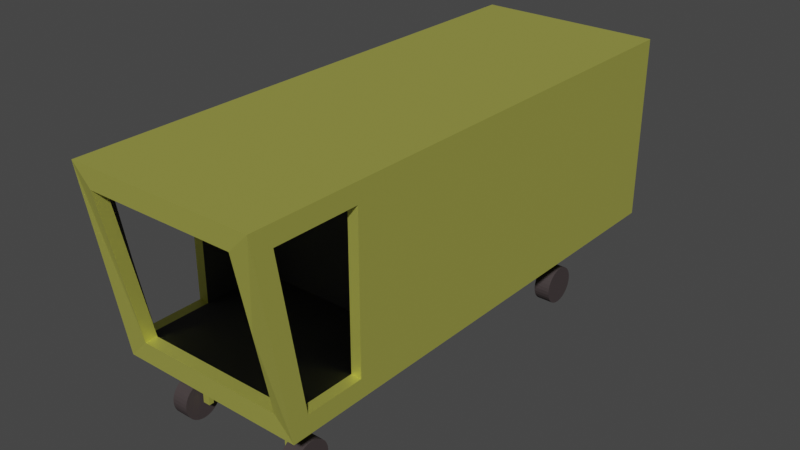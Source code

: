 # Source: FlyingBrick.blend  (saved by Blender 3.0.1; exported with 4.5.12 LTS)
import bpy
from mathutils import Matrix  # noqa: F401  (used for matrix-valued properties, if any)

bpy.ops.wm.read_factory_settings(use_empty=True)
scene = bpy.context.scene
scene.name = 'Scene'

# ---- collections
col_collection = bpy.data.collections.new('Collection'); scene.collection.children.link(col_collection)

# ---- materials (node trees are filled in below, after node groups)
mat_fuselage = bpy.data.materials.new('Fuselage')
mat_fuselage.use_backface_culling = True
mat_fuselage.use_transparent_shadow = False
mat_window = bpy.data.materials.new('Window')
mat_window.surface_render_method = 'BLENDED'
mat_window.blend_method = 'BLEND'
mat_window.use_backface_culling = True
mat_window.use_transparent_shadow = False
mat_rubber = bpy.data.materials.new('Rubber')
mat_rubber.use_transparent_shadow = False
mat_cockpit_interior = bpy.data.materials.new('Cockpit interior')
mat_cockpit_interior.use_backface_culling = True
mat_cockpit_interior.use_transparent_shadow = False

# ---- node groups
ng_gltf_settings = bpy.data.node_groups.new('glTF Settings', 'ShaderNodeTree')
_s = ng_gltf_settings.interface.new_socket(name='Occlusion', in_out='INPUT', socket_type='NodeSocketFloat')
_s.default_value = 1.0
_N = ng_gltf_settings.nodes; _L = ng_gltf_settings.links
n0 = _N.new('NodeGroupInput'); n0.name = 'Group Input'; n0.location = (0, 0)

# ---- material node trees
mat_fuselage.use_nodes = True; mat_fuselage.node_tree.nodes.clear()
_N = mat_fuselage.node_tree.nodes; _L = mat_fuselage.node_tree.links
n0 = _N.new('ShaderNodeOutputMaterial'); n0.name = 'Material Output'; n0.location = (300, 300)
n1 = _N.new('ShaderNodeBsdfPrincipled'); n1.name = 'bsdf'; n1.location = (0, 400)
n1.label = 'bsdf'
n1.distribution = 'GGX'
n1.subsurface_method = 'BURLEY'
n1.inputs[0].default_value = (0.7977, 0.8, 0.159, 1.0)
n1.inputs[1].default_value = 0.7189
n1.inputs[3].default_value = 1.45
n1.inputs[27].default_value = (0.0, 0.0, 0.0, 1.0)
n1.inputs[28].default_value = 1.0
n2 = _N.new('ShaderNodeUVMap'); n2.name = 'UV'; n2.location = (-3000, 500)
n2.label = 'UV'
n3 = _N.new('ShaderNodeTexImage'); n3.name = 'albedo'; n3.location = (-1000, 500)
n3.label = 'albedo'
n4 = _N.new('ShaderNodeRGB'); n4.name = 'albedo_tint'; n4.location = (-900, 550)
n4.label = 'albedo_tint'
n4.hide = True
n4.outputs[0].default_value = (1.0, 1.0, 1.0, 1.0)
n5 = _N.new('ShaderNodeMix'); n5.name = 'albedo_tint_mix'; n5.location = (-650, 520)
n5.label = 'albedo_tint_mix'
n5.hide = True
n5.data_type = 'RGBA'
n5.blend_type = 'MULTIPLY'
n5.inputs[0].default_value = 1.0
n6 = _N.new('ShaderNodeMix'); n6.name = 'albedo_detail_mix'; n6.location = (-450, 520)
n6.label = 'albedo_detail_mix'
n6.hide = True
n6.data_type = 'RGBA'
n6.inputs[0].default_value = 0.0
n6.inputs[7].default_value = (1.0, 1.0, 1.0, 1.0)
n7 = _N.new('ShaderNodeMath'); n7.name = 'alpha_multiply'; n7.location = (-450, 150)
n7.label = 'alpha_multiply'
n7.hide = True
n7.operation = 'MULTIPLY'
n7.inputs[1].default_value = 1.0
n7.inputs[2].default_value = 0.0
n8 = _N.new('ShaderNodeTexImage'); n8.name = 'metallic'; n8.location = (-1000, 220)
n8.label = 'metallic'
n9 = _N.new('ShaderNodeMix'); n9.name = 'metallic_detail_mix'; n9.location = (-650, 195)
n9.label = 'metallic_detail_mix'
n9.hide = True
n9.data_type = 'RGBA'
n9.inputs[0].default_value = 0.0
n10 = _N.new('ShaderNodeSeparateColor'); n10.name = 'metallic_sep'; n10.location = (-450, 195)
n10.label = 'metallic_sep'
n10.hide = True
n11 = _N.new('ShaderNodeGroup'); n11.name = 'Group'; n11.location = (0, 550)
n11.width = 200
n11.node_tree = ng_gltf_settings
n12 = _N.new('ShaderNodeTexImage'); n12.name = 'normal'; n12.location = (-1000, -400)
n12.label = 'normal'
n13 = _N.new('ShaderNodeNormalMap'); n13.name = 'normal_map_node'; n13.location = (-450, -430)
n13.label = 'normal_map_node'
n13.hide = True
n14 = _N.new('ShaderNodeMix'); n14.name = 'normal_detail_mix'; n14.location = (-650, -426)
n14.label = 'normal_detail_mix'
n14.hide = True
n14.data_type = 'RGBA'
n14.clamp_result = True
n14.inputs[0].default_value = 0.0
n15 = _N.new('ShaderNodeTexImage'); n15.name = 'emissive'; n15.location = (-1000, -120)
n15.label = 'emissive'
n16 = _N.new('ShaderNodeRGB'); n16.name = 'emissive_tint'; n16.location = (-900, -70)
n16.label = 'emissive_tint'
n16.hide = True
n16.outputs[0].default_value = (0.0, 0.0, 0.0, 1.0)
n17 = _N.new('ShaderNodeMix'); n17.name = 'emissive_tint_mix'; n17.location = (-650, -100)
n17.label = 'emissive_tint_mix'
n17.hide = True
n17.data_type = 'RGBA'
n17.blend_type = 'MULTIPLY'
n17.inputs[0].default_value = 1.0
n18 = _N.new('ShaderNodeTexImage'); n18.name = 'clearcoat'; n18.location = (-1000, -700)
n18.label = 'clearcoat'
n19 = _N.new('ShaderNodeSeparateColor'); n19.name = 'clearcoat_sep'; n19.location = (-650, -700)
n19.label = 'clearcoat_sep'
n19.hide = True
n20 = _N.new('ShaderNodeTexImage'); n20.name = 'detail_albedo'; n20.location = (-1000, -1350)
n20.label = 'detail_albedo'
n21 = _N.new('ShaderNodeTexImage'); n21.name = 'detail_metallic'; n21.location = (-1000, -1630)
n21.label = 'detail_metallic'
n22 = _N.new('ShaderNodeTexImage'); n22.name = 'detail_normal'; n22.location = (-1000, -1910)
n22.label = 'detail_normal'
n23 = _N.new('ShaderNodeMapping'); n23.name = 'detail_uv_scale'; n23.location = (-1200, -1545)
n23.label = 'detail_uv_scale'
n23.hide = True
n24 = _N.new('ShaderNodeTexImage'); n24.name = 'blend_mask'; n24.location = (-1000, -1000)
n24.label = 'blend_mask'
_L.new(n1.outputs[0], n0.inputs[0])
_L.new(n2.outputs[0], n3.inputs[0])
_L.new(n4.outputs[0], n5.inputs[6])
_L.new(n5.outputs[2], n6.inputs[6])
_L.new(n3.outputs[1], n7.inputs[0])
_L.new(n2.outputs[0], n8.inputs[0])
_L.new(n8.outputs[0], n9.inputs[6])
_L.new(n9.outputs[2], n10.inputs[0])
_L.new(n10.outputs[0], n11.inputs[0])
_L.new(n2.outputs[0], n12.inputs[0])
_L.new(n12.outputs[0], n14.inputs[6])
_L.new(n14.outputs[2], n13.inputs[1])
_L.new(n2.outputs[0], n15.inputs[0])
_L.new(n16.outputs[0], n17.inputs[6])
_L.new(n15.outputs[0], n17.inputs[7])
_L.new(n18.outputs[0], n19.inputs[0])
_L.new(n2.outputs[0], n18.inputs[0])
_L.new(n2.outputs[0], n23.inputs[0])
_L.new(n23.outputs[0], n20.inputs[0])
_L.new(n23.outputs[0], n21.inputs[0])
_L.new(n23.outputs[0], n22.inputs[0])
_L.new(n2.outputs[0], n24.inputs[0])
n0.is_active_output = True
mat_window.use_nodes = True; mat_window.node_tree.nodes.clear()
_N = mat_window.node_tree.nodes; _L = mat_window.node_tree.links
n0 = _N.new('ShaderNodeOutputMaterial'); n0.name = 'Material Output'; n0.location = (300, 300)
n1 = _N.new('ShaderNodeBsdfPrincipled'); n1.name = 'bsdf'; n1.location = (0, 400)
n1.label = 'bsdf'
n1.distribution = 'GGX'
n1.subsurface_method = 'BURLEY'
n1.inputs[0].default_value = (1.0, 1.0, 1.0, 0.0)
n1.inputs[2].default_value = 0.0
n1.inputs[3].default_value = 1.45
n1.inputs[18].default_value = 0.02162
n1.inputs[27].default_value = (0.0, 0.0, 0.0, 1.0)
n1.inputs[28].default_value = 1.0
n2 = _N.new('ShaderNodeUVMap'); n2.name = 'UV'; n2.location = (-3000, 500)
n2.label = 'UV'
n3 = _N.new('ShaderNodeTexImage'); n3.name = 'albedo'; n3.location = (-1000, 500)
n3.label = 'albedo'
n4 = _N.new('ShaderNodeRGB'); n4.name = 'albedo_tint'; n4.location = (-900, 550)
n4.label = 'albedo_tint'
n4.hide = True
n4.outputs[0].default_value = (1.0, 1.0, 1.0, 1.0)
n5 = _N.new('ShaderNodeMix'); n5.name = 'albedo_tint_mix'; n5.location = (-650, 520)
n5.label = 'albedo_tint_mix'
n5.hide = True
n5.data_type = 'RGBA'
n5.blend_type = 'MULTIPLY'
n5.inputs[0].default_value = 1.0
n6 = _N.new('ShaderNodeMix'); n6.name = 'albedo_detail_mix'; n6.location = (-450, 520)
n6.label = 'albedo_detail_mix'
n6.hide = True
n6.data_type = 'RGBA'
n6.inputs[0].default_value = 0.0
n6.inputs[7].default_value = (1.0, 1.0, 1.0, 1.0)
n7 = _N.new('ShaderNodeMath'); n7.name = 'alpha_multiply'; n7.location = (-450, 150)
n7.label = 'alpha_multiply'
n7.hide = True
n7.operation = 'MULTIPLY'
n7.inputs[1].default_value = 0.0
n7.inputs[2].default_value = 0.0
n8 = _N.new('ShaderNodeTexImage'); n8.name = 'metallic'; n8.location = (-1000, 220)
n8.label = 'metallic'
n9 = _N.new('ShaderNodeMix'); n9.name = 'metallic_detail_mix'; n9.location = (-650, 195)
n9.label = 'metallic_detail_mix'
n9.hide = True
n9.data_type = 'RGBA'
n9.inputs[0].default_value = 0.0
n10 = _N.new('ShaderNodeSeparateColor'); n10.name = 'metallic_sep'; n10.location = (-450, 195)
n10.label = 'metallic_sep'
n10.hide = True
n11 = _N.new('ShaderNodeGroup'); n11.name = 'Group'; n11.location = (0, 550)
n11.width = 200
n11.node_tree = ng_gltf_settings
n12 = _N.new('ShaderNodeTexImage'); n12.name = 'normal'; n12.location = (-1000, -400)
n12.label = 'normal'
n13 = _N.new('ShaderNodeNormalMap'); n13.name = 'normal_map_node'; n13.location = (-450, -430)
n13.label = 'normal_map_node'
n13.hide = True
n14 = _N.new('ShaderNodeMix'); n14.name = 'normal_detail_mix'; n14.location = (-650, -426)
n14.label = 'normal_detail_mix'
n14.hide = True
n14.data_type = 'RGBA'
n14.clamp_result = True
n14.inputs[0].default_value = 0.0
n15 = _N.new('ShaderNodeTexImage'); n15.name = 'emissive'; n15.location = (-1000, -120)
n15.label = 'emissive'
n16 = _N.new('ShaderNodeRGB'); n16.name = 'emissive_tint'; n16.location = (-900, -70)
n16.label = 'emissive_tint'
n16.hide = True
n16.outputs[0].default_value = (0.0, 0.0, 0.0, 1.0)
n17 = _N.new('ShaderNodeMix'); n17.name = 'emissive_tint_mix'; n17.location = (-650, -100)
n17.label = 'emissive_tint_mix'
n17.hide = True
n17.data_type = 'RGBA'
n17.blend_type = 'MULTIPLY'
n17.inputs[0].default_value = 1.0
n18 = _N.new('ShaderNodeTexImage'); n18.name = 'detail_albedo'; n18.location = (-1000, -1050)
n18.label = 'detail_albedo'
n19 = _N.new('ShaderNodeTexImage'); n19.name = 'detail_metallic'; n19.location = (-1000, -1330)
n19.label = 'detail_metallic'
n20 = _N.new('ShaderNodeTexImage'); n20.name = 'detail_normal'; n20.location = (-1000, -1610)
n20.label = 'detail_normal'
n21 = _N.new('ShaderNodeMapping'); n21.name = 'detail_uv_scale'; n21.location = (-1200, -1245)
n21.label = 'detail_uv_scale'
n21.hide = True
n22 = _N.new('ShaderNodeTexImage'); n22.name = 'blend_mask'; n22.location = (-1000, -700)
n22.label = 'blend_mask'
_L.new(n1.outputs[0], n0.inputs[0])
_L.new(n2.outputs[0], n3.inputs[0])
_L.new(n4.outputs[0], n5.inputs[6])
_L.new(n5.outputs[2], n6.inputs[6])
_L.new(n3.outputs[1], n7.inputs[0])
_L.new(n2.outputs[0], n8.inputs[0])
_L.new(n8.outputs[0], n9.inputs[6])
_L.new(n9.outputs[2], n10.inputs[0])
_L.new(n10.outputs[0], n11.inputs[0])
_L.new(n2.outputs[0], n12.inputs[0])
_L.new(n12.outputs[0], n14.inputs[6])
_L.new(n14.outputs[2], n13.inputs[1])
_L.new(n2.outputs[0], n15.inputs[0])
_L.new(n16.outputs[0], n17.inputs[6])
_L.new(n15.outputs[0], n17.inputs[7])
_L.new(n2.outputs[0], n21.inputs[0])
_L.new(n21.outputs[0], n18.inputs[0])
_L.new(n21.outputs[0], n19.inputs[0])
_L.new(n21.outputs[0], n20.inputs[0])
_L.new(n2.outputs[0], n22.inputs[0])
_L.new(n7.outputs[0], n1.inputs[4])
n0.is_active_output = True
mat_rubber.use_nodes = True; mat_rubber.node_tree.nodes.clear()
_N = mat_rubber.node_tree.nodes; _L = mat_rubber.node_tree.links
n0 = _N.new('ShaderNodeBsdfPrincipled'); n0.name = 'Principled BSDF'; n0.location = (10, 300)
n0.distribution = 'GGX'
n0.subsurface_method = 'BURLEY'
n0.inputs[0].default_value = (0.06013, 0.04836, 0.04917, 1.0)
n0.inputs[2].default_value = 0.6005
n0.inputs[3].default_value = 1.45
n0.inputs[13].default_value = 0.07672
n0.inputs[27].default_value = (0.0, 0.0, 0.0, 1.0)
n0.inputs[28].default_value = 1.0
n1 = _N.new('ShaderNodeOutputMaterial'); n1.name = 'Material Output'; n1.location = (300, 300)
_L.new(n0.outputs[0], n1.inputs[0])
n1.is_active_output = True
mat_cockpit_interior.use_nodes = True; mat_cockpit_interior.node_tree.nodes.clear()
_N = mat_cockpit_interior.node_tree.nodes; _L = mat_cockpit_interior.node_tree.links
n0 = _N.new('ShaderNodeOutputMaterial'); n0.name = 'Material Output'; n0.location = (300, 300)
n1 = _N.new('ShaderNodeBsdfPrincipled'); n1.name = 'bsdf'; n1.location = (0, 400)
n1.label = 'bsdf'
n1.distribution = 'GGX'
n1.subsurface_method = 'BURLEY'
n1.inputs[0].default_value = (0.0821, 0.0821, 0.0821, 1.0)
n1.inputs[1].default_value = 0.1135
n1.inputs[2].default_value = 0.7973
n1.inputs[3].default_value = 1.45
n1.inputs[13].default_value = 0.1595
n1.inputs[27].default_value = (0.0, 0.0, 0.0, 1.0)
n1.inputs[28].default_value = 1.0
n2 = _N.new('ShaderNodeUVMap'); n2.name = 'UV'; n2.location = (-3000, 500)
n2.label = 'UV'
n3 = _N.new('ShaderNodeTexImage'); n3.name = 'albedo'; n3.location = (-1000, 500)
n3.label = 'albedo'
n4 = _N.new('ShaderNodeRGB'); n4.name = 'albedo_tint'; n4.location = (-900, 550)
n4.label = 'albedo_tint'
n4.hide = True
n4.outputs[0].default_value = (1.0, 1.0, 1.0, 1.0)
n5 = _N.new('ShaderNodeMix'); n5.name = 'albedo_tint_mix'; n5.location = (-650, 520)
n5.label = 'albedo_tint_mix'
n5.hide = True
n5.data_type = 'RGBA'
n5.blend_type = 'MULTIPLY'
n5.inputs[0].default_value = 1.0
n6 = _N.new('ShaderNodeMix'); n6.name = 'albedo_detail_mix'; n6.location = (-450, 520)
n6.label = 'albedo_detail_mix'
n6.hide = True
n6.data_type = 'RGBA'
n6.inputs[0].default_value = 0.0
n6.inputs[7].default_value = (1.0, 1.0, 1.0, 1.0)
n7 = _N.new('ShaderNodeMath'); n7.name = 'alpha_multiply'; n7.location = (-450, 150)
n7.label = 'alpha_multiply'
n7.hide = True
n7.operation = 'MULTIPLY'
n7.inputs[1].default_value = 1.0
n7.inputs[2].default_value = 0.0
n8 = _N.new('ShaderNodeTexImage'); n8.name = 'metallic'; n8.location = (-1000, 220)
n8.label = 'metallic'
n9 = _N.new('ShaderNodeMix'); n9.name = 'metallic_detail_mix'; n9.location = (-650, 195)
n9.label = 'metallic_detail_mix'
n9.hide = True
n9.data_type = 'RGBA'
n9.inputs[0].default_value = 0.0
n10 = _N.new('ShaderNodeSeparateColor'); n10.name = 'metallic_sep'; n10.location = (-450, 195)
n10.label = 'metallic_sep'
n10.hide = True
n11 = _N.new('ShaderNodeGroup'); n11.name = 'Group'; n11.location = (0, 550)
n11.width = 200
n11.node_tree = ng_gltf_settings
n12 = _N.new('ShaderNodeTexImage'); n12.name = 'normal'; n12.location = (-1000, -400)
n12.label = 'normal'
n13 = _N.new('ShaderNodeNormalMap'); n13.name = 'normal_map_node'; n13.location = (-450, -430)
n13.label = 'normal_map_node'
n13.hide = True
n14 = _N.new('ShaderNodeMix'); n14.name = 'normal_detail_mix'; n14.location = (-650, -426)
n14.label = 'normal_detail_mix'
n14.hide = True
n14.data_type = 'RGBA'
n14.clamp_result = True
n14.inputs[0].default_value = 0.0
n15 = _N.new('ShaderNodeTexImage'); n15.name = 'emissive'; n15.location = (-1000, -120)
n15.label = 'emissive'
n16 = _N.new('ShaderNodeRGB'); n16.name = 'emissive_tint'; n16.location = (-900, -70)
n16.label = 'emissive_tint'
n16.hide = True
n16.outputs[0].default_value = (0.0, 0.0, 0.0, 1.0)
n17 = _N.new('ShaderNodeMix'); n17.name = 'emissive_tint_mix'; n17.location = (-650, -100)
n17.label = 'emissive_tint_mix'
n17.hide = True
n17.data_type = 'RGBA'
n17.blend_type = 'MULTIPLY'
n17.inputs[0].default_value = 1.0
n18 = _N.new('ShaderNodeTexImage'); n18.name = 'clearcoat'; n18.location = (-1000, -700)
n18.label = 'clearcoat'
n19 = _N.new('ShaderNodeSeparateColor'); n19.name = 'clearcoat_sep'; n19.location = (-650, -700)
n19.label = 'clearcoat_sep'
n19.hide = True
n20 = _N.new('ShaderNodeTexImage'); n20.name = 'detail_albedo'; n20.location = (-1000, -1350)
n20.label = 'detail_albedo'
n21 = _N.new('ShaderNodeTexImage'); n21.name = 'detail_metallic'; n21.location = (-1000, -1630)
n21.label = 'detail_metallic'
n22 = _N.new('ShaderNodeTexImage'); n22.name = 'detail_normal'; n22.location = (-1000, -1910)
n22.label = 'detail_normal'
n23 = _N.new('ShaderNodeMapping'); n23.name = 'detail_uv_scale'; n23.location = (-1200, -1545)
n23.label = 'detail_uv_scale'
n23.hide = True
n24 = _N.new('ShaderNodeTexImage'); n24.name = 'blend_mask'; n24.location = (-1000, -1000)
n24.label = 'blend_mask'
_L.new(n1.outputs[0], n0.inputs[0])
_L.new(n2.outputs[0], n3.inputs[0])
_L.new(n4.outputs[0], n5.inputs[6])
_L.new(n5.outputs[2], n6.inputs[6])
_L.new(n3.outputs[1], n7.inputs[0])
_L.new(n2.outputs[0], n8.inputs[0])
_L.new(n8.outputs[0], n9.inputs[6])
_L.new(n9.outputs[2], n10.inputs[0])
_L.new(n10.outputs[0], n11.inputs[0])
_L.new(n2.outputs[0], n12.inputs[0])
_L.new(n12.outputs[0], n14.inputs[6])
_L.new(n14.outputs[2], n13.inputs[1])
_L.new(n2.outputs[0], n15.inputs[0])
_L.new(n16.outputs[0], n17.inputs[6])
_L.new(n15.outputs[0], n17.inputs[7])
_L.new(n18.outputs[0], n19.inputs[0])
_L.new(n2.outputs[0], n18.inputs[0])
_L.new(n2.outputs[0], n23.inputs[0])
_L.new(n23.outputs[0], n20.inputs[0])
_L.new(n23.outputs[0], n21.inputs[0])
_L.new(n23.outputs[0], n22.inputs[0])
_L.new(n2.outputs[0], n24.inputs[0])
n0.is_active_output = True

# ---- world
world_world = bpy.data.worlds.new('World'); scene.world = world_world
world_world.use_nodes = True; world_world.node_tree.nodes.clear()
_N = world_world.node_tree.nodes; _L = world_world.node_tree.links
n0 = _N.new('ShaderNodeOutputWorld'); n0.name = 'World Output'; n0.location = (300, 300)
n1 = _N.new('ShaderNodeBackground'); n1.name = 'Background'; n1.location = (10, 300)
n1.inputs[0].default_value = (0.05088, 0.05088, 0.05088, 1.0)
_L.new(n1.outputs[0], n0.inputs[0])
n0.is_active_output = True
world_world.color = (0.05088, 0.05088, 0.05088)
world_world.use_sun_shadow = False
world_world.sun_shadow_jitter_overblur = 0.0

# ---- meshes
me_fuselage = bpy.data.meshes.new('Fuselage')
me_fuselage.from_pydata([(1.192, -4.0, -1.192), (1.192, -4.5, 1.192), (1.5, 4.0, -1.5), (1.5, 4.0, 1.5), (1.5, -4.146, 1.2), (1.5, -3.746, -1.2), (1.192, -4.304, 1.192), (1.192, -3.804, -1.192), (1.5, -2.8, -1.2), (1.5, 2.5, -1.5), (1.5, -2.8, 1.2), (0.9, 4.0, -1.5), (0.9, -4.0, -1.5), (0.2385, -4.0, -1.192), (0.7154, -4.0, -1.192), (0.7154, -4.5, 1.192), (0.2385, -4.5, 1.192), (0.2385, -3.804, -1.192), (0.7154, -3.804, -1.192), (0.7154, -4.304, 1.192), (0.2385, -4.304, 1.192), (0.6678, 2.3, -1.5), (0.9, -3.486, -1.5), (0.9, 2.5, -1.5), (0.9, 2.3, -1.5), (0.8402, 2.44, -2.0), (0.8402, 2.36, -2.0), (0.8402, -3.346, -2.0), (0.6678, -3.486, -1.5), (0.7276, -3.346, -2.0), (0.6678, 2.5, -1.5), (0.7276, 2.44, -2.0), (0.7276, 2.36, -2.0), (0.9, -3.286, -1.5), (0.6678, -3.286, -1.5), (0.8402, -3.426, -2.0), (0.7276, -3.426, -2.0), (1.5, -2.5, 1.5), (1.5, -4.5, 1.5), (1.5, -4.0, -1.5), (1.5, -2.5, -1.5), (1.5, -2.8, 1.2), (1.5, -4.146, 1.2), (1.5, -3.746, -1.2), (1.5, -2.8, -1.2), (1.335, -2.8, 1.2), (1.335, -4.146, 1.2), (1.335, -3.746, -1.2), (1.335, -2.8, -1.2), (1.192, -4.25, 0.0), (1.192, -4.054, 0.0), (1.5, -3.946, 0.0), (1.5, -3.946, 0.0), (1.335, -3.946, 0.0), (-5.96e-08, 4.0, -1.5), (5.96e-08, 4.0, 1.5), (5.96e-08, -4.0, -1.5), (-5.96e-08, -4.5, 1.5), (0.0, -4.0, -1.192), (0.0, -4.5, 1.192), (0.0, -3.804, -1.192), (0.0, -4.304, 1.192), (-5.96e-08, 2.5, -1.5), (-5.96e-08, -2.5, -1.5), (0.7276, -3.426, -2.0), (0.6678, -3.486, -1.94), (0.8402, -3.426, -2.0), (0.9, -3.486, -1.94), (0.7276, 2.36, -2.0), (0.6678, 2.3, -1.94), (0.7276, 2.44, -2.0), (0.6678, 2.5, -1.94), (0.7276, -3.346, -2.0), (0.6678, -3.286, -1.94), (0.8402, -3.346, -2.0), (0.9, -3.286, -1.94), (0.8402, 2.36, -2.0), (0.9, 2.3, -1.94), (0.8402, 2.44, -2.0), (0.9, 2.5, -1.94), (0.8402, 2.44, -2.0), (0.8402, 2.36, -2.0), (0.8402, -3.346, -2.0), (0.7276, -3.346, -2.0), (0.7276, 2.44, -2.0), (0.7276, 2.36, -2.0), (0.8402, -3.426, -2.0), (0.7276, -3.426, -2.0), (0.8402, 2.44, -2.295), (0.8402, 2.36, -2.295), (0.8402, -3.346, -2.295), (0.7276, -3.346, -2.295), (0.7276, 2.44, -2.295), (0.7276, 2.36, -2.295), (0.8402, -3.426, -2.295), (0.7276, -3.426, -2.295), (0.8963, -3.64, -2.465), (0.8963, -3.668, -2.412), (0.8963, -3.685, -2.355), (0.8963, -3.691, -2.295), (0.8963, -3.133, -2.126), (0.8963, -3.105, -2.179), (0.8963, -3.087, -2.236), (0.8963, -3.081, -2.295), (0.8963, -3.556, -2.042), (0.8963, -3.503, -2.014), (0.8963, -3.446, -1.996), (0.8963, -3.386, -1.99), (0.8963, -3.327, -1.996), (0.8963, -3.27, -2.014), (0.8963, -3.217, -2.042), (0.8963, -3.171, -2.08), (0.8963, -3.685, -2.236), (0.8963, -3.668, -2.179), (0.8963, -3.64, -2.126), (0.8963, -3.602, -2.08), (0.8963, -3.602, -2.511), (0.8963, -3.556, -2.549), (0.8963, -3.503, -2.577), (0.8963, -3.446, -2.594), (0.8963, -3.386, -2.6), (0.8963, -3.327, -2.594), (0.8963, -3.27, -2.577), (0.8963, -3.217, -2.549), (0.8963, -3.171, -2.511), (0.8963, -3.133, -2.465), (0.8963, -3.105, -2.412), (0.8963, -3.087, -2.355), (0.8963, -3.64, -2.465), (0.8963, -3.668, -2.412), (0.8963, -3.685, -2.355), (0.8963, -3.691, -2.295), (0.8963, -3.133, -2.126), (0.8963, -3.105, -2.179), (0.8963, -3.087, -2.236), (0.8963, -3.081, -2.295), (0.8963, -3.556, -2.042), (0.8963, -3.503, -2.014), (0.8963, -3.446, -1.996), (0.8963, -3.386, -1.99), (0.8963, -3.327, -1.996), (0.8963, -3.27, -2.014), (0.8963, -3.217, -2.042), (0.8963, -3.171, -2.08), (0.8963, -3.685, -2.236), (0.8963, -3.668, -2.179), (0.8963, -3.64, -2.126), (0.8963, -3.602, -2.08), (0.8963, -3.602, -2.511), (0.8963, -3.556, -2.549), (0.8963, -3.503, -2.577), (0.8963, -3.446, -2.594), (0.8963, -3.386, -2.6), (0.8963, -3.327, -2.594), (0.8963, -3.27, -2.577), (0.8963, -3.217, -2.549), (0.8963, -3.171, -2.511), (0.8963, -3.133, -2.465), (0.8963, -3.105, -2.412), (0.8963, -3.087, -2.355), (0.8963, -3.64, -2.465), (0.8963, -3.668, -2.412), (0.8963, -3.685, -2.355), (0.8963, -3.691, -2.295), (0.8963, -3.133, -2.126), (0.8963, -3.105, -2.179), (0.8963, -3.087, -2.236), (0.8963, -3.081, -2.295), (0.8963, -3.556, -2.042), (0.8963, -3.503, -2.014), (0.8963, -3.446, -1.996), (0.8963, -3.386, -1.99), (0.8963, -3.327, -1.996), (0.8963, -3.27, -2.014), (0.8963, -3.217, -2.042), (0.8963, -3.171, -2.08), (0.8963, -3.685, -2.236), (0.8963, -3.668, -2.179), (0.8963, -3.64, -2.126), (0.8963, -3.602, -2.08), (0.8963, -3.602, -2.511), (0.8963, -3.556, -2.549), (0.8963, -3.503, -2.577), (0.8963, -3.446, -2.594), (0.8963, -3.386, -2.6), (0.8963, -3.327, -2.594), (0.8963, -3.27, -2.577), (0.8963, -3.217, -2.549), (0.8963, -3.171, -2.511), (0.8963, -3.133, -2.465), (0.8963, -3.105, -2.412), (0.8963, -3.087, -2.355), (0.8963, 2.123, -2.465), (0.8963, 2.095, -2.412), (0.8963, 2.078, -2.355), (0.8963, 2.072, -2.295), (0.8963, 2.63, -2.126), (0.8963, 2.658, -2.179), (0.8963, 2.676, -2.236), (0.8963, 2.681, -2.295), (0.8963, 2.207, -2.042), (0.8963, 2.26, -2.014), (0.8963, 2.317, -1.996), (0.8963, 2.377, -1.99), (0.8963, 2.436, -1.996), (0.8963, 2.493, -2.014), (0.8963, 2.546, -2.042), (0.8963, 2.592, -2.08), (0.8963, 2.078, -2.236), (0.8963, 2.095, -2.179), (0.8963, 2.123, -2.126), (0.8963, 2.161, -2.08), (0.8963, 2.161, -2.511), (0.8963, 2.207, -2.549), (0.8963, 2.26, -2.577), (0.8963, 2.317, -2.594), (0.8963, 2.377, -2.6), (0.8963, 2.436, -2.594), (0.8963, 2.493, -2.577), (0.8963, 2.546, -2.549), (0.8963, 2.592, -2.511), (0.8963, 2.63, -2.465), (0.8963, 2.658, -2.412), (0.8963, 2.676, -2.355), (1.16, 2.123, -2.465), (1.16, 2.095, -2.412), (1.16, 2.078, -2.355), (1.16, 2.072, -2.295), (1.16, 2.63, -2.126), (1.16, 2.658, -2.179), (1.16, 2.676, -2.236), (1.16, 2.681, -2.295), (1.16, 2.207, -2.042), (1.16, 2.26, -2.014), (1.16, 2.317, -1.996), (1.16, 2.377, -1.99), (1.16, 2.436, -1.996), (1.16, 2.493, -2.014), (1.16, 2.546, -2.042), (1.16, 2.592, -2.08), (1.16, 2.078, -2.236), (1.16, 2.095, -2.179), (1.16, 2.123, -2.126), (1.16, 2.161, -2.08), (1.16, 2.161, -2.511), (1.16, 2.207, -2.549), (1.16, 2.26, -2.577), (1.16, 2.317, -2.594), (1.16, 2.377, -2.6), (1.16, 2.436, -2.594), (1.16, 2.493, -2.577), (1.16, 2.546, -2.549), (1.16, 2.592, -2.511), (1.16, 2.63, -2.465), (1.16, 2.658, -2.412), (1.16, 2.676, -2.355), (1.16, -3.64, -2.465), (1.16, -3.668, -2.412), (1.16, -3.685, -2.355), (1.16, -3.691, -2.295), (1.16, -3.133, -2.126), (1.16, -3.105, -2.179), (1.16, -3.087, -2.236), (1.16, -3.081, -2.295), (1.16, -3.556, -2.042), (1.16, -3.503, -2.014), (1.16, -3.446, -1.996), (1.16, -3.386, -1.99), (1.16, -3.327, -1.996), (1.16, -3.27, -2.014), (1.16, -3.217, -2.042), (1.16, -3.171, -2.08), (1.16, -3.685, -2.236), (1.16, -3.668, -2.179), (1.16, -3.64, -2.126), (1.16, -3.602, -2.08), (1.16, -3.602, -2.511), (1.16, -3.556, -2.549), (1.16, -3.503, -2.577), (1.16, -3.446, -2.594), (1.16, -3.386, -2.6), (1.16, -3.327, -2.594), (1.16, -3.27, -2.577), (1.16, -3.217, -2.549), (1.16, -3.171, -2.511), (1.16, -3.133, -2.465), (1.16, -3.105, -2.412), (1.16, -3.087, -2.355), (1.335, -1.693, 1.2), (0.0, -1.693, 1.2), (0.0, -1.693, -1.2), (1.335, -1.693, -1.2)], [(140, 141), (158, 157), (141, 142), (143, 132), (126, 125), (103, 127), (142, 143), (139, 140), (107, 108), (108, 109), (100, 101), (110, 111), (111, 100), (109, 110), (102, 103), (101, 102), (120, 119), (119, 118), (98, 99), (116, 96), (99, 112), (113, 114), (118, 117), (96, 97), (115, 104), (104, 105), (106, 107), (105, 106), (112, 113), (114, 115), (117, 116), (97, 98), (122, 121), (121, 120), (124, 123), (123, 122), (127, 126), (132, 133), (125, 124), (135, 159), (134, 135), (133, 134), (152, 151), (151, 150), (130, 131), (148, 128), (131, 144), (145, 146), (150, 149), (128, 129), (147, 136), (136, 137), (138, 139), (137, 138), (144, 145), (146, 147), (149, 148), (129, 130), (154, 153), (153, 152), (156, 155), (155, 154), (159, 158), (157, 156)], [(5, 8, 44, 43), (14, 0, 7, 18), (8, 10, 41, 44), (49, 1, 6, 50), (38, 37, 3, 55, 57), (34, 21, 24, 23, 9, 40, 22, 33), (1, 15, 19, 6), (15, 16, 20, 19), (16, 15, 1, 38, 57, 59), (14, 13, 58, 56, 12, 39, 0), (3, 37, 10, 8, 40, 9, 2), (58, 13, 17, 60), (13, 14, 18, 17), (23, 24, 77, 79), (72, 74, 27, 29), (66, 64, 36, 35), (25, 26, 81, 80), (24, 21, 69, 77), (21, 30, 71, 69), (28, 34, 73, 65), (34, 33, 75, 73), (30, 23, 79, 71), (33, 22, 67, 75), (30, 62, 54, 11, 23), (9, 23, 11, 2), (22, 40, 39, 12), (63, 62, 30, 21, 34, 28), (289, 290, 291, 288), (4, 10, 37, 38), (1, 49, 0, 39, 38), (8, 5, 39, 40), (54, 55, 3, 2, 11), (10, 4, 42, 41), (44, 41, 45, 48), (51, 5, 43, 52), (5, 51, 4, 38, 39), (52, 43, 47, 53), (43, 44, 48, 47), (41, 42, 46, 45), (42, 52, 53, 46), (4, 51, 52, 42), (48, 47, 53, 46, 45), (0, 49, 50, 7), (60, 61, 20, 19, 6, 50, 7, 18, 17), (16, 59, 61, 20), (56, 63, 28, 22, 12), (70, 68, 69, 71), (75, 67, 66, 74), (72, 64, 65, 73), (67, 65, 64, 66), (77, 69, 68, 76), (78, 70, 71, 79), (74, 72, 73, 75), (79, 77, 76, 78), (22, 28, 65, 67), (26, 32, 85, 81), (64, 72, 29, 36), (70, 78, 25, 31), (74, 66, 35, 27), (76, 68, 32, 26), (78, 76, 26, 25), (68, 70, 31, 32), (83, 82, 90, 91), (82, 86, 94, 90), (31, 25, 80, 84), (35, 36, 87, 86), (27, 35, 86, 82), (32, 31, 84, 85), (29, 27, 82, 83), (36, 29, 83, 87), (208, 195, 227, 240), (209, 208, 240, 241), (87, 83, 91, 95), (80, 81, 89, 88), (81, 85, 93, 89), (86, 87, 95, 94), (85, 84, 92, 93), (84, 80, 88, 92), (206, 205, 237, 238), (218, 219, 251, 250), (213, 214, 246, 245), (219, 220, 252, 251), (215, 216, 248, 247), (236, 235, 234, 233, 232, 243, 242, 241, 240, 227, 226, 225, 224, 244, 245, 246, 247, 248, 249, 250, 251, 252, 253, 254, 255, 231, 230, 229, 228, 239, 238, 237), (204, 205, 206, 207, 196, 197, 198, 199, 223, 222, 221, 220, 219, 218, 217, 216, 215, 214, 213, 212, 192, 193, 194, 195, 208, 209, 210, 211, 200, 201, 202, 203), (198, 197, 229, 230), (212, 213, 245, 244), (192, 212, 244, 224), (214, 215, 247, 246), (195, 194, 226, 227), (211, 210, 242, 243), (205, 204, 236, 237), (194, 193, 225, 226), (217, 218, 250, 249), (216, 217, 249, 248), (221, 222, 254, 253), (196, 207, 239, 228), (210, 209, 241, 242), (222, 223, 255, 254), (193, 192, 224, 225), (207, 206, 238, 239), (220, 221, 253, 252), (200, 211, 243, 232), (204, 203, 235, 236), (201, 200, 232, 233), (197, 196, 228, 229), (203, 202, 234, 235), (223, 199, 231, 255), (202, 201, 233, 234), (199, 198, 230, 231), (172, 173, 174, 175, 164, 165, 166, 167, 191, 190, 189, 188, 187, 186, 185, 184, 183, 182, 181, 180, 160, 161, 162, 163, 176, 177, 178, 179, 168, 169, 170, 171), (268, 267, 266, 265, 264, 275, 274, 273, 272, 259, 258, 257, 256, 276, 277, 278, 279, 280, 281, 282, 283, 284, 285, 286, 287, 263, 262, 261, 260, 271, 270, 269), (167, 166, 262, 263), (177, 176, 272, 273), (166, 165, 261, 262), (179, 178, 274, 275), (183, 184, 280, 279), (180, 181, 277, 276), (182, 183, 279, 278), (162, 161, 257, 258), (163, 162, 258, 259), (185, 186, 282, 281), (160, 180, 276, 256), (173, 172, 268, 269), (184, 185, 281, 280), (176, 163, 259, 272), (189, 190, 286, 285), (187, 188, 284, 283), (178, 177, 273, 274), (174, 173, 269, 270), (186, 187, 283, 282), (181, 182, 278, 277), (164, 175, 271, 260), (190, 191, 287, 286), (161, 160, 256, 257), (175, 174, 270, 271), (188, 189, 285, 284), (168, 179, 275, 264), (172, 171, 267, 268), (169, 168, 264, 265), (165, 164, 260, 261), (171, 170, 266, 267), (191, 167, 263, 287), (170, 169, 265, 266), (91, 90, 94, 95), (88, 89, 93, 92), (61, 289, 288, 45, 46, 6, 19, 20), (17, 18, 7, 47, 48, 291, 290, 60), (50, 6, 46, 53, 47, 7), (48, 45, 288, 291)])
me_fuselage.polygons.foreach_set('material_index', [0, 0, 0, 0, 0, 0, 0, 0, 0, 0, 0, 0, 0, 0, 0, 0, 0, 0, 0, 0, 0, 0, 0, 0, 0, 0, 0, 3, 0, 0, 0, 0, 0, 0, 0, 0, 0, 0, 0, 0, 0, 1, 0, 1, 0, 0, 0, 0, 0, 0, 0, 0, 0, 0, 0, 0, 0, 0, 0, 0, 0, 0, 0, 0, 0, 0, 0, 0, 0, 0, 2, 2, 0, 0, 0, 0, 0, 0, 2, 2, 2, 2, 2, 2, 2, 2, 2, 2, 2, 2, 2, 2, 2, 2, 2, 2, 2, 2, 2, 2, 2, 2, 2, 2, 2, 2, 2, 2, 2, 2, 2, 2, 2, 2, 2, 2, 2, 2, 2, 2, 2, 2, 2, 2, 2, 2, 2, 2, 2, 2, 2, 2, 2, 2, 2, 2, 2, 2, 2, 2, 2, 2, 2, 2, 0, 0, 3, 3, 3, 3])
_uv = me_fuselage.uv_layers.new(name='UVMap')
_uv.uv.foreach_set('vector', [0.4, 0.7404, 0.4, 0.7095, 0.4, 0.7095, 0.4, 0.7404, 0.4006, 0.8154, 0.4006, 0.7756, 0.4006, 0.7756, 0.4006, 0.8154, 0.4, 0.7095, 0.6, 0.7079, 0.6, 0.7079, 0.4, 0.7095, 0.5, 0.7756, 0.5994, 0.7756, 0.5994, 0.7756, 0.5, 0.7756, 0.625, 0.75, 0.625, 0.7, 0.625, 0.5, 0.75, 0.5, 0.75, 0.75, 0.275, 0.65, 0.275, 0.6, 0.325, 0.6, 0.325, 0.55, 0.375, 0.55, 0.375, 0.7, 0.325, 0.7, 0.325, 0.65, 0.5994, 0.7756, 0.5994, 0.8154, 0.5994, 0.8154, 0.5994, 0.7756, 0.5994, 0.8154, 0.5994, 0.8551, 0.5994, 0.8551, 0.5994, 0.8154, 0.5994, 0.8551, 0.5994, 0.8154, 0.5994, 0.7756, 0.625, 0.75, 0.625, 0.875, 0.5994, 0.875, 0.4006, 0.8154, 0.4006, 0.8551, 0.4006, 0.875, 0.375, 0.875, 0.375, 0.8, 0.375, 0.75, 0.4006, 0.7756, 0.625, 0.5, 0.625, 0.7, 0.6, 0.7079, 0.4, 0.7095, 0.375, 0.7, 0.375, 0.55, 0.375, 0.5, 0.4006, 0.875, 0.4006, 0.8551, 0.4006, 0.8551, 0.4006, 0.875, 0.4006, 0.8551, 0.4006, 0.8154, 0.4006, 0.8154, 0.4006, 0.8551, 0.325, 0.55, 0.325, 0.6, 0.325, 0.6, 0.325, 0.55, 0.28, 0.6649, 0.32, 0.6649, 0.32, 0.6649, 0.28, 0.6649, 0.32, 0.6851, 0.28, 0.6851, 0.28, 0.6851, 0.32, 0.6851, 0.32, 0.5649, 0.32, 0.5851, 0.32, 0.5851, 0.32, 0.5649, 0.325, 0.6, 0.275, 0.6, 0.275, 0.6, 0.325, 0.6, 0.275, 0.6, 0.275, 0.55, 0.275, 0.55, 0.275, 0.6, 0.275, 0.7, 0.275, 0.65, 0.275, 0.65, 0.275, 0.7, 0.275, 0.65, 0.325, 0.65, 0.325, 0.65, 0.275, 0.65, 0.275, 0.55, 0.325, 0.55, 0.325, 0.55, 0.275, 0.55, 0.325, 0.65, 0.325, 0.7, 0.325, 0.7, 0.325, 0.65, 0.275, 0.55, 0.25, 0.55, 0.25, 0.5, 0.325, 0.5, 0.325, 0.55, 0.375, 0.55, 0.325, 0.55, 0.325, 0.5, 0.375, 0.5, 0.325, 0.7, 0.375, 0.7, 0.375, 0.75, 0.325, 0.75, 0.25, 0.7, 0.25, 0.55, 0.275, 0.55, 0.275, 0.6, 0.275, 0.65, 0.275, 0.7, 0.0, 0.0, 0.0, 0.0, 0.0, 0.0, 0.0, 0.0, 0.6, 0.7421, 0.6, 0.7079, 0.625, 0.7, 0.625, 0.75, 0.5994, 0.7756, 0.5, 0.7756, 0.4006, 0.7756, 0.375, 0.75, 0.625, 0.75, 0.4, 0.7095, 0.4, 0.7404, 0.375, 0.75, 0.375, 0.7, 0.375, 0.375, 0.625, 0.375, 0.625, 0.5, 0.375, 0.5, 0.375, 0.45, 0.6, 0.7079, 0.6, 0.7421, 0.6, 0.7421, 0.6, 0.7079, 0.4, 0.7095, 0.6, 0.7079, 0.6, 0.7079, 0.4, 0.7095, 0.5, 0.7413, 0.4, 0.7404, 0.4, 0.7404, 0.5, 0.7413, 0.4, 0.7404, 0.5, 0.7413, 0.6, 0.7421, 0.625, 0.75, 0.375, 0.75, 0.5, 0.7413, 0.4, 0.7404, 0.4, 0.7404, 0.5, 0.7413, 0.4, 0.7404, 0.4, 0.7095, 0.4, 0.7095, 0.4, 0.7404, 0.6, 0.7079, 0.6, 0.7421, 0.6, 0.7421, 0.6, 0.7079, 0.6, 0.7421, 0.5, 0.7413, 0.5, 0.7413, 0.6, 0.7421, 0.6, 0.7421, 0.5, 0.7413, 0.5, 0.7413, 0.6, 0.7421, 0.4, 0.7095, 0.4, 0.7404, 0.5, 0.7413, 0.6, 0.7421, 0.6, 0.7079, 0.4006, 0.7756, 0.5, 0.7756, 0.5, 0.7756, 0.4006, 0.7756, 0.4006, 0.875, 0.5994, 0.875, 0.5994, 0.8551, 0.5994, 0.8154, 0.5994, 0.7756, 0.5, 0.7756, 0.4006, 0.7756, 0.4006, 0.8154, 0.4006, 0.8551, 0.5994, 0.8551, 0.5994, 0.875, 0.5994, 0.875, 0.5994, 0.8551, 0.25, 0.75, 0.25, 0.7, 0.275, 0.7, 0.325, 0.7, 0.325, 0.75, 0.28, 0.5649, 0.28, 0.5851, 0.275, 0.6, 0.275, 0.55, 0.325, 0.65, 0.325, 0.7, 0.32, 0.6851, 0.32, 0.6649, 0.28, 0.6649, 0.28, 0.6851, 0.275, 0.7, 0.275, 0.65, 0.325, 0.7, 0.275, 0.7, 0.28, 0.6851, 0.32, 0.6851, 0.325, 0.6, 0.275, 0.6, 0.28, 0.5851, 0.32, 0.5851, 0.32, 0.5649, 0.28, 0.5649, 0.275, 0.55, 0.325, 0.55, 0.32, 0.6649, 0.28, 0.6649, 0.275, 0.65, 0.325, 0.65, 0.325, 0.55, 0.325, 0.6, 0.32, 0.5851, 0.32, 0.5649, 0.325, 0.7, 0.275, 0.7, 0.275, 0.7, 0.325, 0.7, 0.32, 0.5851, 0.28, 0.5851, 0.28, 0.5851, 0.32, 0.5851, 0.28, 0.6851, 0.28, 0.6649, 0.28, 0.6649, 0.28, 0.6851, 0.28, 0.5649, 0.32, 0.5649, 0.32, 0.5649, 0.28, 0.5649, 0.32, 0.6649, 0.32, 0.6851, 0.32, 0.6851, 0.32, 0.6649, 0.32, 0.5851, 0.28, 0.5851, 0.28, 0.5851, 0.32, 0.5851, 0.32, 0.5649, 0.32, 0.5851, 0.32, 0.5851, 0.32, 0.5649, 0.28, 0.5851, 0.28, 0.5649, 0.28, 0.5649, 0.28, 0.5851, 0.28, 0.6649, 0.32, 0.6649, 0.32, 0.6649, 0.28, 0.6649, 0.32, 0.6649, 0.32, 0.6851, 0.32, 0.6851, 0.32, 0.6649, 0.28, 0.5649, 0.32, 0.5649, 0.32, 0.5649, 0.28, 0.5649, 0.32, 0.6851, 0.28, 0.6851, 0.28, 0.6851, 0.32, 0.6851, 0.32, 0.6649, 0.32, 0.6851, 0.32, 0.6851, 0.32, 0.6649, 0.28, 0.5851, 0.28, 0.5649, 0.28, 0.5649, 0.28, 0.5851, 0.28, 0.6649, 0.32, 0.6649, 0.32, 0.6649, 0.28, 0.6649, 0.28, 0.6851, 0.28, 0.6649, 0.28, 0.6649, 0.28, 0.6851, 0.0, 0.0, 0.0, 0.0, 0.0, 0.0, 0.0, 0.0, 0.0, 0.0, 0.0, 0.0, 0.0, 0.0, 0.0, 0.0, 0.28, 0.6851, 0.28, 0.6649, 0.28, 0.6649, 0.28, 0.6851, 0.32, 0.5649, 0.32, 0.5851, 0.32, 0.5851, 0.32, 0.5649, 0.32, 0.5851, 0.28, 0.5851, 0.28, 0.5851, 0.32, 0.5851, 0.32, 0.6851, 0.28, 0.6851, 0.28, 0.6851, 0.32, 0.6851, 0.28, 0.5851, 0.28, 0.5649, 0.28, 0.5649, 0.28, 0.5851, 0.28, 0.5649, 0.32, 0.5649, 0.32, 0.5649, 0.28, 0.5649, 0.0, 0.0, 0.0, 0.0, 0.0, 0.0, 0.0, 0.0, 0.0, 0.0, 0.0, 0.0, 0.0, 0.0, 0.0, 0.0, 0.0, 0.0, 0.0, 0.0, 0.0, 0.0, 0.0, 0.0, 0.0, 0.0, 0.0, 0.0, 0.0, 0.0, 0.0, 0.0, 0.0, 0.0, 0.0, 0.0, 0.0, 0.0, 0.0, 0.0, 0.0, 0.0, 0.0, 0.0, 0.0, 0.0, 0.0, 0.0, 0.0, 0.0, 0.0, 0.0, 0.0, 0.0, 0.0, 0.0, 0.0, 0.0, 0.0, 0.0, 0.0, 0.0, 0.0, 0.0, 0.0, 0.0, 0.0, 0.0, 0.0, 0.0, 0.0, 0.0, 0.0, 0.0, 0.0, 0.0, 0.0, 0.0, 0.0, 0.0, 0.0, 0.0, 0.0, 0.0, 0.0, 0.0, 0.0, 0.0, 0.0, 0.0, 0.0, 0.0, 0.0, 0.0, 0.0, 0.0, 0.0, 0.0, 0.0, 0.0, 0.0, 0.0, 0.0, 0.0, 0.0, 0.0, 0.0, 0.0, 0.0, 0.0, 0.0, 0.0, 0.0, 0.0, 0.0, 0.0, 0.0, 0.0, 0.0, 0.0, 0.0, 0.0, 0.0, 0.0, 0.0, 0.0, 0.0, 0.0, 0.0, 0.0, 0.0, 0.0, 0.0, 0.0, 0.0, 0.0, 0.0, 0.0, 0.0, 0.0, 0.0, 0.0, 0.0, 0.0, 0.0, 0.0, 0.0, 0.0, 0.0, 0.0, 0.0, 0.0, 0.0, 0.0, 0.0, 0.0, 0.0, 0.0, 0.0, 0.0, 0.0, 0.0, 0.0, 0.0, 0.0, 0.0, 0.0, 0.0, 0.0, 0.0, 0.0, 0.0, 0.0, 0.0, 0.0, 0.0, 0.0, 0.0, 0.0, 0.0, 0.0, 0.0, 0.0, 0.0, 0.0, 0.0, 0.0, 0.0, 0.0, 0.0, 0.0, 0.0, 0.0, 0.0, 0.0, 0.0, 0.0, 0.0, 0.0, 0.0, 0.0, 0.0, 0.0, 0.0, 0.0, 0.0, 0.0, 0.0, 0.0, 0.0, 0.0, 0.0, 0.0, 0.0, 0.0, 0.0, 0.0, 0.0, 0.0, 0.0, 0.0, 0.0, 0.0, 0.0, 0.0, 0.0, 0.0, 0.0, 0.0, 0.0, 0.0, 0.0, 0.0, 0.0, 0.0, 0.0, 0.0, 0.0, 0.0, 0.0, 0.0, 0.0, 0.0, 0.0, 0.0, 0.0, 0.0, 0.0, 0.0, 0.0, 0.0, 0.0, 0.0, 0.0, 0.0, 0.0, 0.0, 0.0, 0.0, 0.0, 0.0, 0.0, 0.0, 0.0, 0.0, 0.0, 0.0, 0.0, 0.0, 0.0, 0.0, 0.0, 0.0, 0.0, 0.0, 0.0, 0.0, 0.0, 0.0, 0.0, 0.0, 0.0, 0.0, 0.0, 0.0, 0.0, 0.0, 0.0, 0.0, 0.0, 0.0, 0.0, 0.0, 0.0, 0.0, 0.0, 0.0, 0.0, 0.0, 0.0, 0.0, 0.0, 0.0, 0.0, 0.0, 0.0, 0.0, 0.0, 0.0, 0.0, 0.0, 0.0, 0.0, 0.0, 0.0, 0.0, 0.0, 0.0, 0.0, 0.0, 0.0, 0.0, 0.0, 0.0, 0.0, 0.0, 0.0, 0.0, 0.0, 0.0, 0.0, 0.0, 0.0, 0.0, 0.0, 0.0, 0.0, 0.0, 0.0, 0.0, 0.0, 0.0, 0.0, 0.0, 0.0, 0.0, 0.0, 0.0, 0.0, 0.0, 0.0, 0.0, 0.0, 0.0, 0.0, 0.0, 0.0, 0.0, 0.0, 0.0, 0.0, 0.0, 0.0, 0.0, 0.0, 0.0, 0.0, 0.0, 0.0, 0.0, 0.0, 0.0, 0.0, 0.0, 0.0, 0.0, 0.0, 0.0, 0.0, 0.0, 0.0, 0.0, 0.0, 0.0, 0.0, 0.0, 0.0, 0.0, 0.0, 0.0, 0.0, 0.0, 0.0, 0.0, 0.0, 0.0, 0.0, 0.0, 0.0, 0.0, 0.0, 0.0, 0.0, 0.0, 0.0, 0.0, 0.0, 0.0, 0.0, 0.0, 0.0, 0.0, 0.0, 0.0, 0.0, 0.0, 0.0, 0.0, 0.0, 0.0, 0.0, 0.0, 0.0, 0.0, 0.0, 0.0, 0.0, 0.0, 0.0, 0.0, 0.0, 0.0, 0.0, 0.0, 0.0, 0.0, 0.0, 0.0, 0.0, 0.0, 0.0, 0.0, 0.0, 0.0, 0.0, 0.0, 0.0, 0.0, 0.0, 0.0, 0.0, 0.0, 0.0, 0.0, 0.0, 0.0, 0.0, 0.0, 0.0, 0.0, 0.0, 0.0, 0.0, 0.0, 0.0, 0.0, 0.0, 0.0, 0.0, 0.0, 0.0, 0.0, 0.0, 0.0, 0.0, 0.0, 0.0, 0.0, 0.0, 0.0, 0.0, 0.0, 0.0, 0.0, 0.0, 0.0, 0.0, 0.0, 0.0, 0.0, 0.0, 0.0, 0.0, 0.0, 0.0, 0.0, 0.0, 0.0, 0.0, 0.0, 0.0, 0.0, 0.0, 0.0, 0.0, 0.0, 0.0, 0.0, 0.0, 0.0, 0.0, 0.0, 0.0, 0.0, 0.0, 0.0, 0.0, 0.0, 0.0, 0.0, 0.0, 0.0, 0.0, 0.0, 0.0, 0.0, 0.0, 0.0, 0.0, 0.0, 0.0, 0.0, 0.0, 0.0, 0.0, 0.0, 0.0, 0.0, 0.0, 0.0, 0.0, 0.0, 0.0, 0.0, 0.0, 0.0, 0.0, 0.0, 0.0, 0.0, 0.0, 0.0, 0.0, 0.0, 0.0, 0.0, 0.0, 0.0, 0.0, 0.0, 0.0, 0.0, 0.0, 0.0, 0.0, 0.0, 0.0, 0.0, 0.0, 0.0, 0.0, 0.0, 0.0, 0.0, 0.0, 0.0, 0.0, 0.0, 0.0, 0.0, 0.0, 0.0, 0.0, 0.0, 0.0, 0.0, 0.0, 0.0, 0.0, 0.0, 0.0, 0.0, 0.0, 0.0, 0.0, 0.0, 0.0, 0.0, 0.0, 0.0, 0.0, 0.0, 0.0, 0.0, 0.0, 0.0, 0.0, 0.0, 0.0, 0.0, 0.0, 0.0, 0.0, 0.0, 0.0, 0.0, 0.0, 0.0, 0.0, 0.0, 0.0, 0.0, 0.0, 0.0, 0.0, 0.0, 0.0, 0.0, 0.0, 0.0, 0.0, 0.0, 0.0, 0.0, 0.0, 0.0, 0.0, 0.0, 0.0, 0.0, 0.0, 0.0, 0.0, 0.0, 0.0, 0.0, 0.0, 0.0, 0.0, 0.0, 0.0, 0.0, 0.0, 0.0, 0.0, 0.0, 0.0, 0.0, 0.0, 0.0, 0.0, 0.0, 0.0, 0.0, 0.0, 0.0, 0.0, 0.0, 0.0, 0.0, 0.0, 0.0, 0.0, 0.0, 0.0, 0.0, 0.0, 0.0, 0.0, 0.0, 0.0, 0.0, 0.0, 0.0, 0.0, 0.0, 0.0, 0.0, 0.0, 0.0, 0.0, 0.0, 0.0, 0.0, 0.0, 0.0, 0.0, 0.0, 0.0, 0.0, 0.0, 0.0, 0.0, 0.0, 0.0, 0.0, 0.0, 0.0, 0.0, 0.0, 0.0, 0.0, 0.0, 0.0, 0.0, 0.0, 0.0, 0.0, 0.0, 0.0, 0.0, 0.0, 0.0, 0.0, 0.0, 0.0, 0.0, 0.0, 0.0, 0.0, 0.0, 0.0, 0.0, 0.0, 0.0, 0.0, 0.0, 0.0, 0.0, 0.0, 0.0, 0.0, 0.0, 0.0, 0.0, 0.0, 0.0, 0.0, 0.0, 0.0, 0.0, 0.0, 0.28, 0.6649, 0.32, 0.6649, 0.32, 0.6851, 0.28, 0.6851, 0.32, 0.5649, 0.32, 0.5851, 0.28, 0.5851, 0.28, 0.5649, 0.0, 0.0, 0.0, 0.0, 0.0, 0.0, 0.0, 0.0, 0.0, 0.0, 0.0, 0.0, 0.0, 0.0, 0.0, 0.0, 0.0, 0.0, 0.0, 0.0, 0.0, 0.0, 0.0, 0.0, 0.0, 0.0, 0.0, 0.0, 0.0, 0.0, 0.0, 0.0, 0.0, 0.0, 0.0, 0.0, 0.0, 0.0, 0.0, 0.0, 0.0, 0.0, 0.0, 0.0, 0.0, 0.0, 0.0, 0.0, 0.0, 0.0, 0.0, 0.0])
me_fuselage.materials.append(mat_fuselage)
me_fuselage.materials.append(mat_window)
me_fuselage.materials.append(mat_rubber)
me_fuselage.materials.append(mat_cockpit_interior)
me_fuselage.use_remesh_fix_poles = True
me_fuselage.use_remesh_preserve_attributes = False
me_fuselage.update()

# ---- objects
ob_fuselage = bpy.data.objects.new('Fuselage', me_fuselage)

# ---- transforms, parenting, visibility, modifiers, constraints
ob_fuselage.location = (0.0, 0.0, 0.0)
_m = ob_fuselage.modifiers.new('Mirror', 'MIRROR')

# ---- collection membership
col_collection.objects.link(ob_fuselage)

# ---- scene / render settings (as saved in the file)
scene.frame_start = 1; scene.frame_end = 250; scene.frame_set(1)
scene.render.engine = 'BLENDER_EEVEE_NEXT'
scene.cycles.use_denoising = False
scene.cycles.samples = 128
scene.cycles.sampling_pattern = 'TABULATED_SOBOL'
scene.cycles.use_adaptive_sampling = False
scene.cycles.use_light_tree = False
scene.view_settings.view_transform = 'Filmic'
bpy.context.view_layer.update()

# ---- added for rendering (the .blend has no active camera and no usable light): camera, sun
cam_auto = bpy.data.cameras.new('AutoCamera')
cam_auto.lens = 50.0
cam_auto.sensor_width = 36.0
cam_auto.clip_end = 1000.0
ob_auto_camera = bpy.data.objects.new('AutoCamera', cam_auto)
scene.collection.objects.link(ob_auto_camera)
ob_auto_camera.location = (9.16206, -11.2445, 6.77965)
ob_auto_camera.rotation_euler = (1.09748, -7.21219e-08, 0.694738)
scene.camera = ob_auto_camera
light_auto_sun = bpy.data.lights.new('AutoSun', 'SUN')
light_auto_sun.energy = 3.0
light_auto_sun.angle = 0.0523599
ob_auto_sun = bpy.data.objects.new('AutoSun', light_auto_sun)
scene.collection.objects.link(ob_auto_sun)
ob_auto_sun.rotation_euler = (0.872665, 0.174533, 0.523599)
bpy.context.view_layer.update()
